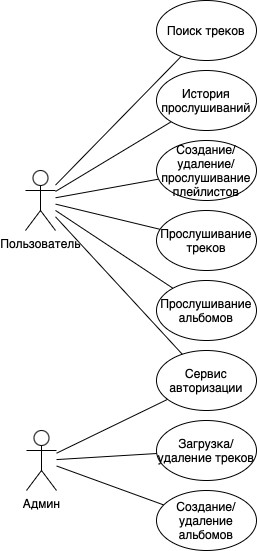

The diagram above was exported from draw.io. Its source (the exported page's mxGraphModel, read from the mxfile embedded in the PNG):
<mxGraphModel dx="838" dy="577" grid="1" gridSize="10" guides="1" tooltips="1" connect="1" arrows="1" fold="1" page="1" pageScale="1" pageWidth="827" pageHeight="1169" math="0" shadow="0">
  <root>
    <mxCell id="0" />
    <mxCell id="1" parent="0" />
    <mxCell id="s4CAkqWSnuBSXLKOlSO8-1" value="Админ" style="shape=umlActor;verticalLabelPosition=bottom;verticalAlign=top;html=1;outlineConnect=0;" parent="1" vertex="1">
      <mxGeometry x="400" y="720" width="30" height="60" as="geometry" />
    </mxCell>
    <mxCell id="s4CAkqWSnuBSXLKOlSO8-2" value="Пользователь" style="shape=umlActor;verticalLabelPosition=bottom;verticalAlign=top;html=1;outlineConnect=0;" parent="1" vertex="1">
      <mxGeometry x="399" y="460" width="30" height="60" as="geometry" />
    </mxCell>
    <mxCell id="s4CAkqWSnuBSXLKOlSO8-4" value="Загрузка/удаление треков" style="ellipse;whiteSpace=wrap;html=1;" parent="1" vertex="1">
      <mxGeometry x="530" y="710" width="100" height="60" as="geometry" />
    </mxCell>
    <mxCell id="s4CAkqWSnuBSXLKOlSO8-5" value="Прослушивание треков" style="ellipse;whiteSpace=wrap;html=1;" parent="1" vertex="1">
      <mxGeometry x="530" y="500" width="100" height="60" as="geometry" />
    </mxCell>
    <mxCell id="s4CAkqWSnuBSXLKOlSO8-6" value="Создание/ удаление/ прослушивание плейлистов" style="ellipse;whiteSpace=wrap;html=1;" parent="1" vertex="1">
      <mxGeometry x="530" y="430" width="100" height="60" as="geometry" />
    </mxCell>
    <mxCell id="s4CAkqWSnuBSXLKOlSO8-7" value="Прослушивание альбомов" style="ellipse;whiteSpace=wrap;html=1;" parent="1" vertex="1">
      <mxGeometry x="530" y="570" width="100" height="60" as="geometry" />
    </mxCell>
    <mxCell id="s4CAkqWSnuBSXLKOlSO8-8" value="Создание/удаление альбомов" style="ellipse;whiteSpace=wrap;html=1;" parent="1" vertex="1">
      <mxGeometry x="530" y="780" width="100" height="60" as="geometry" />
    </mxCell>
    <mxCell id="s4CAkqWSnuBSXLKOlSO8-9" value="Сервис авторизации" style="ellipse;whiteSpace=wrap;html=1;" parent="1" vertex="1">
      <mxGeometry x="530" y="640" width="100" height="60" as="geometry" />
    </mxCell>
    <mxCell id="s4CAkqWSnuBSXLKOlSO8-10" value="" style="endArrow=none;html=1;rounded=0;" parent="1" source="s4CAkqWSnuBSXLKOlSO8-2" target="s4CAkqWSnuBSXLKOlSO8-9" edge="1">
      <mxGeometry width="50" height="50" relative="1" as="geometry">
        <mxPoint x="450" y="640" as="sourcePoint" />
        <mxPoint x="500" y="590" as="targetPoint" />
      </mxGeometry>
    </mxCell>
    <mxCell id="s4CAkqWSnuBSXLKOlSO8-11" value="" style="endArrow=none;html=1;rounded=0;" parent="1" source="s4CAkqWSnuBSXLKOlSO8-2" target="s4CAkqWSnuBSXLKOlSO8-6" edge="1">
      <mxGeometry width="50" height="50" relative="1" as="geometry">
        <mxPoint x="439" y="496" as="sourcePoint" />
        <mxPoint x="544" y="471" as="targetPoint" />
      </mxGeometry>
    </mxCell>
    <mxCell id="s4CAkqWSnuBSXLKOlSO8-12" value="" style="endArrow=none;html=1;rounded=0;" parent="1" source="s4CAkqWSnuBSXLKOlSO8-2" target="s4CAkqWSnuBSXLKOlSO8-5" edge="1">
      <mxGeometry width="50" height="50" relative="1" as="geometry">
        <mxPoint x="439" y="503" as="sourcePoint" />
        <mxPoint x="542" y="521" as="targetPoint" />
      </mxGeometry>
    </mxCell>
    <mxCell id="s4CAkqWSnuBSXLKOlSO8-14" value="" style="endArrow=none;html=1;rounded=0;" parent="1" source="s4CAkqWSnuBSXLKOlSO8-2" target="s4CAkqWSnuBSXLKOlSO8-7" edge="1">
      <mxGeometry width="50" height="50" relative="1" as="geometry">
        <mxPoint x="580" y="690" as="sourcePoint" />
        <mxPoint x="706" y="819" as="targetPoint" />
      </mxGeometry>
    </mxCell>
    <mxCell id="s4CAkqWSnuBSXLKOlSO8-15" value="" style="endArrow=none;html=1;rounded=0;" parent="1" source="s4CAkqWSnuBSXLKOlSO8-1" target="s4CAkqWSnuBSXLKOlSO8-9" edge="1">
      <mxGeometry width="50" height="50" relative="1" as="geometry">
        <mxPoint x="480" y="680" as="sourcePoint" />
        <mxPoint x="612" y="879" as="targetPoint" />
      </mxGeometry>
    </mxCell>
    <mxCell id="s4CAkqWSnuBSXLKOlSO8-16" value="" style="endArrow=none;html=1;rounded=0;" parent="1" source="s4CAkqWSnuBSXLKOlSO8-1" target="s4CAkqWSnuBSXLKOlSO8-4" edge="1">
      <mxGeometry width="50" height="50" relative="1" as="geometry">
        <mxPoint x="460" y="735" as="sourcePoint" />
        <mxPoint x="594" y="490" as="targetPoint" />
      </mxGeometry>
    </mxCell>
    <mxCell id="s4CAkqWSnuBSXLKOlSO8-17" value="" style="endArrow=none;html=1;rounded=0;" parent="1" source="s4CAkqWSnuBSXLKOlSO8-1" target="s4CAkqWSnuBSXLKOlSO8-8" edge="1">
      <mxGeometry width="50" height="50" relative="1" as="geometry">
        <mxPoint x="450" y="802" as="sourcePoint" />
        <mxPoint x="563" y="740" as="targetPoint" />
      </mxGeometry>
    </mxCell>
    <mxCell id="s4CAkqWSnuBSXLKOlSO8-18" value="Поиск треков" style="ellipse;whiteSpace=wrap;html=1;" parent="1" vertex="1">
      <mxGeometry x="530" y="290" width="100" height="60" as="geometry" />
    </mxCell>
    <mxCell id="s4CAkqWSnuBSXLKOlSO8-19" value="" style="endArrow=none;html=1;rounded=0;" parent="1" source="s4CAkqWSnuBSXLKOlSO8-2" target="s4CAkqWSnuBSXLKOlSO8-18" edge="1">
      <mxGeometry width="50" height="50" relative="1" as="geometry">
        <mxPoint x="429" y="425" as="sourcePoint" />
        <mxPoint x="534" y="400" as="targetPoint" />
      </mxGeometry>
    </mxCell>
    <mxCell id="s4CAkqWSnuBSXLKOlSO8-20" value="История прослушиваний" style="ellipse;whiteSpace=wrap;html=1;" vertex="1" parent="1">
      <mxGeometry x="530" y="360" width="100" height="60" as="geometry" />
    </mxCell>
    <mxCell id="s4CAkqWSnuBSXLKOlSO8-21" value="" style="endArrow=none;html=1;rounded=0;" edge="1" parent="1" source="s4CAkqWSnuBSXLKOlSO8-2" target="s4CAkqWSnuBSXLKOlSO8-20">
      <mxGeometry width="50" height="50" relative="1" as="geometry">
        <mxPoint x="380" y="419" as="sourcePoint" />
        <mxPoint x="497" y="341" as="targetPoint" />
      </mxGeometry>
    </mxCell>
  </root>
</mxGraphModel>